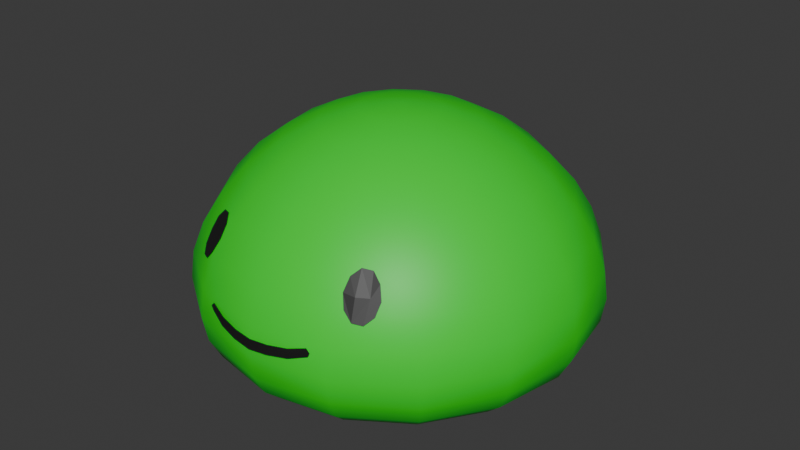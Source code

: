 # Source: Slime.blend  (saved by Blender 4.1.24; exported with 4.5.12 LTS)
import bpy
from mathutils import Matrix  # noqa: F401  (used for matrix-valued properties, if any)

bpy.ops.wm.read_factory_settings(use_empty=True)
scene = bpy.context.scene
scene.name = 'Scene'

# ---- collections
col_collection = bpy.data.collections.new('Collection'); scene.collection.children.link(col_collection)

# ---- materials (node trees are filled in below, after node groups)
mat_material_001 = bpy.data.materials.new('Material.001')
mat_material_001.use_transparent_shadow = False
mat_material_002 = bpy.data.materials.new('Material.002')
mat_material_002.use_transparent_shadow = False

# ---- material node trees
mat_material_001.use_nodes = True; mat_material_001.node_tree.nodes.clear()
_N = mat_material_001.node_tree.nodes; _L = mat_material_001.node_tree.links
n0 = _N.new('ShaderNodeBsdfPrincipled'); n0.name = 'Principled BSDF'; n0.location = (10, 300)
n0.inputs[0].default_value = (0.0, 0.7441, 0.01803, 1.0)
n1 = _N.new('ShaderNodeOutputMaterial'); n1.name = 'Material Output'; n1.location = (300, 300)
_L.new(n0.outputs[0], n1.inputs[0])
n1.is_active_output = True
mat_material_002.use_nodes = True; mat_material_002.node_tree.nodes.clear()
_N = mat_material_002.node_tree.nodes; _L = mat_material_002.node_tree.links
n0 = _N.new('ShaderNodeBsdfPrincipled'); n0.name = 'Principled BSDF'; n0.location = (10, 300)
n0.inputs[0].default_value = (0.009423, 0.009423, 0.009423, 1.0)
n1 = _N.new('ShaderNodeOutputMaterial'); n1.name = 'Material Output'; n1.location = (300, 300)
_L.new(n0.outputs[0], n1.inputs[0])
n1.is_active_output = True

# ---- world
world_world = bpy.data.worlds.new('World'); scene.world = world_world
world_world.use_nodes = True; world_world.node_tree.nodes.clear()
_N = world_world.node_tree.nodes; _L = world_world.node_tree.links
n0 = _N.new('ShaderNodeOutputWorld'); n0.name = 'World Output'; n0.location = (300, 300)
n1 = _N.new('ShaderNodeBackground'); n1.name = 'Background'; n1.location = (10, 300)
n1.inputs[0].default_value = (0.05088, 0.05088, 0.05088, 1.0)
_L.new(n1.outputs[0], n0.inputs[0])
n0.is_active_output = True
world_world.color = (0.05088, 0.05088, 0.05088)
world_world.use_sun_shadow = False
world_world.sun_shadow_jitter_overblur = 0.0

# ---- meshes
me_sphere = bpy.data.meshes.new('Sphere')
me_sphere.from_pydata([(0.0, 0.1951, 1.297), (0.0, 0.3827, 1.241), (0.0, 0.7071, 1.036), (0.0, 0.9239, 0.7539), (0.0, 0.9808, 0.6059), (0.0, 0.9808, 0.3395), (0.0, 0.8315, 0.1511), (0.0, 0.5556, 0.05171), (0.0, 0.3827, 0.02839), (0.0, 0.1951, 0.01681), (0.07466, 0.1802, 1.297), (0.1464, 0.3536, 1.241), (0.2126, 0.5133, 1.152), (0.2706, 0.6533, 1.036), (0.3182, 0.7682, 0.9005), (0.3536, 0.8536, 0.7539), (0.3753, 0.9061, 0.6059), (0.3827, 0.9239, 0.4653), (0.3753, 0.9061, 0.3395), (0.3536, 0.8536, 0.2339), (0.3182, 0.7682, 0.1511), (0.2706, 0.6533, 0.09126), (0.2126, 0.5133, 0.05171), (0.1464, 0.3536, 0.02839), (0.07466, 0.1802, 0.01681), (0.1379, 0.1379, 1.297), (0.2706, 0.2706, 1.241), (0.3928, 0.3928, 1.152), (0.5, 0.5, 1.036), (0.5879, 0.5879, 0.9005), (0.6533, 0.6533, 0.7539), (0.6935, 0.6935, 0.6059), (0.7071, 0.7071, 0.4653), (0.6935, 0.6935, 0.3395), (0.6533, 0.6533, 0.2339), (0.5879, 0.5879, 0.1511), (0.5, 0.5, 0.09126), (0.3928, 0.3928, 0.05171), (0.2706, 0.2706, 0.02839), (0.1379, 0.1379, 0.01681), (0.1802, 0.07466, 1.297), (0.3536, 0.1464, 1.241), (0.5133, 0.2126, 1.152), (0.6533, 0.2706, 1.036), (0.7682, 0.3182, 0.9005), (0.8536, 0.3536, 0.7539), (0.9061, 0.3753, 0.6059), (0.9239, 0.3827, 0.4653), (0.9061, 0.3753, 0.3395), (0.8536, 0.3536, 0.2339), (0.7682, 0.3182, 0.1511), (0.6533, 0.2706, 0.09126), (0.5133, 0.2126, 0.05171), (0.3536, 0.1464, 0.02839), (0.1802, 0.07466, 0.01681), (0.1951, -5.215e-08, 1.297), (0.3827, -4.47e-08, 1.241), (0.5556, -7.451e-08, 1.152), (0.7071, -8.941e-08, 1.036), (0.8315, -8.941e-08, 0.9005), (0.9239, -1.192e-07, 0.7539), (0.9808, -1.49e-07, 0.6059), (1.0, -1.49e-07, 0.4653), (0.9808, -1.49e-07, 0.3395), (0.9239, -1.192e-07, 0.2339), (0.8315, -8.941e-08, 0.1511), (0.7071, -8.941e-08, 0.09126), (0.5556, -7.451e-08, 0.05171), (0.3827, -4.47e-08, 0.02839), (0.1951, -5.215e-08, 0.01681), (0.1802, -0.07466, 1.297), (0.3536, -0.1464, 1.241), (0.5133, -0.2126, 1.152), (0.6533, -0.2706, 1.036), (0.7682, -0.3182, 0.9005), (0.8536, -0.3536, 0.7539), (0.9061, -0.3753, 0.6059), (0.9239, -0.3827, 0.4653), (0.9061, -0.3753, 0.3395), (0.8536, -0.3536, 0.2339), (0.7682, -0.3182, 0.1511), (0.6533, -0.2706, 0.09126), (0.5133, -0.2126, 0.05171), (0.3536, -0.1464, 0.02839), (0.1802, -0.07466, 0.01681), (0.1379, -0.1379, 1.297), (0.2706, -0.2706, 1.241), (0.3928, -0.3928, 1.152), (0.5, -0.5, 1.036), (0.5879, -0.5879, 0.9005), (0.6533, -0.6533, 0.7539), (0.6935, -0.6935, 0.6059), (0.7071, -0.7071, 0.4653), (0.6935, -0.6935, 0.3395), (0.6533, -0.6533, 0.2339), (0.5879, -0.5879, 0.1511), (0.5, -0.5, 0.09126), (0.3928, -0.3928, 0.05171), (0.2706, -0.2706, 0.02839), (0.1379, -0.1379, 0.01681), (0.07466, -0.1802, 1.297), (0.1464, -0.3536, 1.241), (0.2126, -0.5133, 1.152), (0.2706, -0.6533, 1.036), (0.3182, -0.7682, 0.9005), (0.3536, -0.8536, 0.7539), (0.3753, -0.9116, 0.6059), (0.3827, -0.9294, 0.4653), (0.3753, -0.9061, 0.3395), (0.3536, -0.8536, 0.2339), (0.3182, -0.7682, 0.1511), (0.2706, -0.6533, 0.09126), (0.2126, -0.5133, 0.05171), (0.1464, -0.3536, 0.02839), (0.07466, -0.1802, 0.01681), (-6.706e-08, -0.1951, 1.297), (-1.192e-07, -0.3827, 1.241), (-1.49e-07, -0.5556, 1.152), (-2.235e-07, -0.7071, 1.036), (-1.788e-07, -0.8315, 0.9005), (-2.384e-07, -0.9239, 0.7539), (-2.682e-07, -0.9805, 0.6059), (-3.576e-07, -0.9997, 0.4653), (-2.682e-07, -0.9808, 0.3395), (-2.384e-07, -0.9239, 0.2339), (-1.788e-07, -0.8315, 0.1511), (-2.235e-07, -0.7071, 0.09126), (-1.49e-07, -0.5556, 0.05171), (-1.192e-07, -0.3827, 0.02839), (-6.706e-08, -0.1951, 0.01681), (-0.07466, -0.1802, 1.297), (-0.1464, -0.3536, 1.241), (-0.2126, -0.5133, 1.152), (-0.2706, -0.6533, 1.036), (-0.3182, -0.7682, 0.9005), (-0.3536, -0.8536, 0.7539), (-0.3753, -0.9112, 0.6059), (-0.3827, -0.929, 0.4653), (-0.3753, -0.9061, 0.3395), (-0.3536, -0.8536, 0.2339), (-0.3182, -0.7682, 0.1511), (-0.2706, -0.6533, 0.09126), (-0.2126, -0.5133, 0.05171), (-0.1464, -0.3536, 0.02839), (-0.07466, -0.1802, 0.01681), (0.0, 0.0, 0.01341), (-0.1379, -0.1379, 1.297), (-0.2706, -0.2706, 1.241), (-0.3928, -0.3928, 1.152), (-0.5, -0.5, 1.036), (-0.5879, -0.5879, 0.9005), (-0.6533, -0.6533, 0.7539), (-0.6935, -0.6935, 0.6059), (-0.7071, -0.7071, 0.4653), (-0.6935, -0.6935, 0.3395), (-0.6533, -0.6533, 0.2339), (-0.5879, -0.5879, 0.1511), (-0.5, -0.5, 0.09126), (-0.3928, -0.3928, 0.05171), (-0.2706, -0.2706, 0.02839), (-0.1379, -0.1379, 0.01681), (-0.1802, -0.07466, 1.297), (-0.3536, -0.1464, 1.241), (-0.5133, -0.2126, 1.152), (-0.6533, -0.2706, 1.036), (-0.7682, -0.3182, 0.9005), (-0.8536, -0.3536, 0.7539), (-0.9061, -0.3753, 0.6059), (-0.9239, -0.3827, 0.4653), (-0.9061, -0.3753, 0.3395), (-0.8536, -0.3536, 0.2339), (-0.7682, -0.3182, 0.1511), (-0.6533, -0.2706, 0.09126), (-0.5133, -0.2126, 0.05171), (-0.3536, -0.1464, 0.02839), (-0.1802, -0.07466, 0.01681), (0.0, 0.0, 1.316), (-0.1951, 8.196e-08, 1.297), (-0.3827, 1.788e-07, 1.241), (-0.5556, 1.937e-07, 1.152), (-0.7071, 3.278e-07, 1.036), (-0.8315, 3.278e-07, 0.9005), (-0.9239, 3.576e-07, 0.7539), (-0.9808, 3.874e-07, 0.6059), (-1.0, 5.066e-07, 0.4653), (-0.9808, 3.874e-07, 0.3395), (-0.9239, 3.576e-07, 0.2339), (-0.8315, 3.278e-07, 0.1511), (-0.7071, 3.278e-07, 0.09126), (-0.5556, 1.937e-07, 0.05171), (-0.3827, 1.788e-07, 0.02839), (-0.1951, 8.196e-08, 0.01681), (-0.1802, 0.07466, 1.297), (-0.3536, 0.1464, 1.241), (-0.5133, 0.2126, 1.152), (-0.6533, 0.2706, 1.036), (-0.7682, 0.3182, 0.9005), (-0.8536, 0.3536, 0.7539), (-0.9061, 0.3753, 0.6059), (-0.9239, 0.3827, 0.4653), (-0.9061, 0.3753, 0.3395), (-0.8536, 0.3536, 0.2339), (-0.7682, 0.3182, 0.1511), (-0.6533, 0.2706, 0.09126), (-0.5133, 0.2126, 0.05171), (-0.3536, 0.1464, 0.02839), (-0.1802, 0.07466, 0.01681), (-0.1379, 0.1379, 1.297), (-0.2706, 0.2706, 1.241), (-0.3928, 0.3928, 1.152), (-0.5, 0.5, 1.036), (-0.5879, 0.5879, 0.9005), (-0.6533, 0.6533, 0.7539), (-0.6935, 0.6935, 0.6059), (-0.7071, 0.7071, 0.4653), (-0.6935, 0.6935, 0.3395), (-0.6533, 0.6533, 0.2339), (-0.5879, 0.5879, 0.1511), (-0.5, 0.5, 0.09126), (-0.3928, 0.3928, 0.05171), (-0.2706, 0.2706, 0.02839), (-0.1379, 0.1379, 0.01681), (-0.07466, 0.1802, 1.297), (-0.1464, 0.3536, 1.241), (-0.2126, 0.5133, 1.152), (-0.2706, 0.6533, 1.036), (-0.3182, 0.7682, 0.9005), (-0.3536, 0.8536, 0.7539), (-0.3753, 0.9061, 0.6059), (-0.3827, 0.9239, 0.4653), (-0.3753, 0.9061, 0.3395), (-0.3536, 0.8536, 0.2339), (-0.3182, 0.7682, 0.1511), (-0.2706, 0.6533, 0.09126), (-0.2126, 0.5133, 0.05171), (-0.1464, 0.3536, 0.02839), (-0.07466, 0.1802, 0.01681), (2.384e-07, 0.5556, 1.152), (4.47e-07, 0.8315, 0.9005), (6.258e-07, 1.0, 0.4653), (5.066e-07, 0.9239, 0.2339), (4.47e-07, 0.7071, 0.09126), (0.0, -0.9909, 0.5459), (0.0, -1.001, 0.499), (-0.2793, -0.9355, 0.5894), (-0.2867, -0.936, 0.5469), (-0.1966, -0.9633, 0.5657), (-0.09694, -0.9843, 0.5536), (-0.1972, -0.9691, 0.52), (-0.09573, -0.9936, 0.5084), (0.0, -0.9956, 0.5213), (-0.2971, -0.9361, 0.5713), (-0.0979, -0.9888, 0.5297), (-0.1975, -0.9658, 0.5421), (0.2793, -0.9355, 0.5883), (0.2878, -0.936, 0.548), (0.1956, -0.9633, 0.5657), (0.09694, -0.9843, 0.5536), (0.1972, -0.9691, 0.52), (0.09573, -0.9936, 0.5084), (0.2971, -0.9361, 0.5713), (0.0979, -0.9888, 0.5297), (0.1975, -0.9658, 0.5421), (-0.5065, -0.7237, 0.7987), (-0.4813, -0.7007, 0.8611), (-0.4386, -0.6947, 0.9045), (-0.3948, -0.7159, 0.9123), (-0.3665, -0.7545, 0.8815), (-0.3646, -0.7995, 0.8239), (-0.3899, -0.8321, 0.7615), (-0.4326, -0.8304, 0.7181), (-0.4764, -0.8045, 0.7103), (-0.5047, -0.7655, 0.7411), (0.5065, -0.7237, 0.7987), (0.4813, -0.7007, 0.8611), (0.4386, -0.6912, 0.9045), (0.3948, -0.7146, 0.9123), (0.3665, -0.7543, 0.8815), (0.3646, -0.7983, 0.8239), (0.3899, -0.8241, 0.7615), (0.4326, -0.8276, 0.7181), (0.4764, -0.8036, 0.7103), (0.5047, -0.763, 0.7411), (-0.4514, -0.7416, 0.8212), (-0.3907, -0.7808, 0.822), (0.4152, -0.7819, 0.8112), (0.4667, -0.746, 0.8085)], [], [(240, 5, 18, 19), (237, 1, 11, 12), (6, 240, 19, 20), (2, 237, 12, 13), (241, 6, 20, 21), (238, 2, 13, 14), (7, 241, 21, 22), (3, 238, 14, 15), (8, 7, 22, 23), (4, 3, 15, 16), (9, 8, 23, 24), (239, 4, 16, 17), (0, 176, 10), (145, 9, 24), (5, 239, 17, 18), (1, 0, 10, 11), (10, 176, 25), (145, 24, 39), (18, 17, 32, 33), (11, 10, 25, 26), (19, 18, 33, 34), (12, 11, 26, 27), (20, 19, 34, 35), (13, 12, 27, 28), (21, 20, 35, 36), (14, 13, 28, 29), (22, 21, 36, 37), (15, 14, 29, 30), (23, 22, 37, 38), (16, 15, 30, 31), (24, 23, 38, 39), (17, 16, 31, 32), (29, 28, 43, 44), (37, 36, 51, 52), (30, 29, 44, 45), (38, 37, 52, 53), (31, 30, 45, 46), (39, 38, 53, 54), (32, 31, 46, 47), (25, 176, 40), (145, 39, 54), (33, 32, 47, 48), (26, 25, 40, 41), (34, 33, 48, 49), (27, 26, 41, 42), (35, 34, 49, 50), (28, 27, 42, 43), (36, 35, 50, 51), (48, 47, 62, 63), (41, 40, 55, 56), (49, 48, 63, 64), (42, 41, 56, 57), (50, 49, 64, 65), (43, 42, 57, 58), (51, 50, 65, 66), (44, 43, 58, 59), (52, 51, 66, 67), (45, 44, 59, 60), (53, 52, 67, 68), (46, 45, 60, 61), (54, 53, 68, 69), (47, 46, 61, 62), (40, 176, 55), (145, 54, 69), (67, 66, 81, 82), (60, 59, 74, 75), (68, 67, 82, 83), (61, 60, 75, 76), (69, 68, 83, 84), (62, 61, 76, 77), (55, 176, 70), (145, 69, 84), (63, 62, 77, 78), (56, 55, 70, 71), (64, 63, 78, 79), (57, 56, 71, 72), (65, 64, 79, 80), (58, 57, 72, 73), (66, 65, 80, 81), (59, 58, 73, 74), (79, 78, 93, 94), (72, 71, 86, 87), (80, 79, 94, 95), (73, 72, 87, 88), (81, 80, 95, 96), (74, 73, 88, 89), (82, 81, 96, 97), (75, 74, 89, 90), (83, 82, 97, 98), (76, 75, 90, 91), (84, 83, 98, 99), (77, 76, 91, 92), (70, 176, 85), (145, 84, 99), (78, 77, 92, 93), (71, 70, 85, 86), (98, 97, 112, 113), (91, 90, 105, 106), (99, 98, 113, 114), (92, 91, 106, 107), (85, 176, 100), (145, 99, 114), (93, 92, 107, 108), (86, 85, 100, 101), (94, 93, 108, 109), (87, 86, 101, 102), (95, 94, 109, 110), (88, 87, 102, 103), (96, 95, 110, 111), (89, 88, 103, 104), (97, 96, 111, 112), (90, 89, 104, 105), (102, 101, 116, 117), (110, 109, 124, 125), (103, 102, 117, 118), (111, 110, 125, 126), (104, 103, 118, 119), (112, 111, 126, 127), (105, 104, 119, 120), (113, 112, 127, 128), (106, 105, 120, 121), (114, 113, 128, 129), (107, 106, 121, 122), (100, 176, 115), (145, 114, 129), (108, 107, 122, 123), (101, 100, 115, 116), (109, 108, 123, 124), (121, 120, 135, 136), (129, 128, 143, 144), (122, 121, 136, 137), (115, 176, 130), (145, 129, 144), (123, 122, 137, 138), (116, 115, 130, 131), (124, 123, 138, 139), (117, 116, 131, 132), (125, 124, 139, 140), (118, 117, 132, 133), (126, 125, 140, 141), (119, 118, 133, 134), (127, 126, 141, 142), (120, 119, 134, 135), (128, 127, 142, 143), (140, 139, 155, 156), (133, 132, 148, 149), (141, 140, 156, 157), (134, 133, 149, 150), (142, 141, 157, 158), (135, 134, 150, 151), (143, 142, 158, 159), (136, 135, 151, 152), (144, 143, 159, 160), (137, 136, 152, 153), (130, 176, 146), (145, 144, 160), (138, 137, 153, 154), (131, 130, 146, 147), (139, 138, 154, 155), (132, 131, 147, 148), (160, 159, 174, 175), (153, 152, 167, 168), (146, 176, 161), (145, 160, 175), (154, 153, 168, 169), (147, 146, 161, 162), (155, 154, 169, 170), (148, 147, 162, 163), (156, 155, 170, 171), (149, 148, 163, 164), (157, 156, 171, 172), (150, 149, 164, 165), (158, 157, 172, 173), (151, 150, 165, 166), (159, 158, 173, 174), (152, 151, 166, 167), (164, 163, 179, 180), (172, 171, 187, 188), (165, 164, 180, 181), (173, 172, 188, 189), (166, 165, 181, 182), (174, 173, 189, 190), (167, 166, 182, 183), (175, 174, 190, 191), (168, 167, 183, 184), (161, 176, 177), (145, 175, 191), (169, 168, 184, 185), (162, 161, 177, 178), (170, 169, 185, 186), (163, 162, 178, 179), (171, 170, 186, 187), (184, 183, 198, 199), (177, 176, 192), (145, 191, 206), (185, 184, 199, 200), (178, 177, 192, 193), (186, 185, 200, 201), (179, 178, 193, 194), (187, 186, 201, 202), (180, 179, 194, 195), (188, 187, 202, 203), (181, 180, 195, 196), (189, 188, 203, 204), (182, 181, 196, 197), (190, 189, 204, 205), (183, 182, 197, 198), (191, 190, 205, 206), (203, 202, 217, 218), (196, 195, 210, 211), (204, 203, 218, 219), (197, 196, 211, 212), (205, 204, 219, 220), (198, 197, 212, 213), (206, 205, 220, 221), (199, 198, 213, 214), (192, 176, 207), (145, 206, 221), (200, 199, 214, 215), (193, 192, 207, 208), (201, 200, 215, 216), (194, 193, 208, 209), (202, 201, 216, 217), (195, 194, 209, 210), (145, 221, 236), (215, 214, 229, 230), (208, 207, 222, 223), (216, 215, 230, 231), (209, 208, 223, 224), (217, 216, 231, 232), (210, 209, 224, 225), (218, 217, 232, 233), (211, 210, 225, 226), (219, 218, 233, 234), (212, 211, 226, 227), (220, 219, 234, 235), (213, 212, 227, 228), (221, 220, 235, 236), (214, 213, 228, 229), (207, 176, 222), (234, 233, 241, 7), (227, 226, 238, 3), (235, 234, 7, 8), (228, 227, 3, 4), (236, 235, 8, 9), (229, 228, 4, 239), (222, 176, 0), (145, 236, 9), (230, 229, 239, 5), (223, 222, 0, 1), (231, 230, 5, 240), (224, 223, 1, 237), (232, 231, 240, 6), (225, 224, 237, 2), (233, 232, 6, 241), (226, 225, 2, 238), (253, 246, 244, 251), (250, 242, 247, 252), (252, 247, 246, 253), (249, 252, 253, 248), (243, 250, 252, 249), (248, 253, 251, 245), (262, 260, 254, 256), (250, 261, 257, 242), (261, 262, 256, 257), (259, 258, 262, 261), (243, 259, 261, 250), (258, 255, 260, 262), (264, 265, 283, 263), (283, 265, 266, 284), (266, 267, 268, 284), (268, 269, 270, 284), (271, 283, 284, 270), (272, 263, 283, 271), (277, 276, 285, 278), (286, 285, 276, 275), (274, 273, 286, 275), (281, 286, 273, 282), (280, 285, 286, 281), (278, 285, 280, 279)])
me_sphere.polygons.foreach_set('use_smooth', [1, 1, 1, 1, 1, 1, 1, 1, 1, 1, 1, 1, 1, 1, 1, 1, 1, 1, 1, 1, 1, 1, 1, 1, 1, 1, 1, 1, 1, 1, 1, 1, 1, 1, 1, 1, 1, 1, 1, 1, 1, 1, 1, 1, 1, 1, 1, 1, 1, 1, 1, 1, 1, 1, 1, 1, 1, 1, 1, 1, 1, 1, 1, 1, 1, 1, 1, 1, 1, 1, 1, 1, 1, 1, 1, 1, 1, 1, 1, 1, 1, 1, 1, 1, 1, 1, 1, 1, 1, 1, 1, 1, 1, 1, 1, 1, 1, 1, 1, 1, 1, 1, 1, 1, 1, 1, 1, 1, 1, 1, 1, 1, 1, 1, 1, 1, 1, 1, 1, 1, 1, 1, 1, 1, 1, 1, 1, 1, 1, 1, 1, 1, 1, 1, 1, 1, 1, 1, 1, 1, 1, 1, 1, 1, 1, 1, 1, 1, 1, 1, 1, 1, 1, 1, 1, 1, 1, 1, 1, 1, 1, 1, 1, 1, 1, 1, 1, 1, 1, 1, 1, 1, 1, 1, 1, 1, 1, 1, 1, 1, 1, 1, 1, 1, 1, 1, 1, 1, 1, 1, 1, 1, 1, 1, 1, 1, 1, 1, 1, 1, 1, 1, 1, 1, 1, 1, 1, 1, 1, 1, 1, 1, 1, 1, 1, 1, 1, 1, 1, 1, 1, 1, 1, 1, 1, 1, 1, 1, 1, 1, 1, 1, 1, 1, 1, 1, 1, 1, 1, 1, 1, 1, 1, 1, 1, 1, 1, 1, 1, 1, 1, 1, 1, 1, 1, 1, 1, 1, 1, 1, 1, 1, 1, 1, 1, 1, 1, 1, 0, 0, 0, 0, 0, 0, 0, 0, 0, 0, 0, 0])
me_sphere.polygons.foreach_set('material_index', [0, 0, 0, 0, 0, 0, 0, 0, 0, 0, 0, 0, 0, 0, 0, 0, 0, 0, 0, 0, 0, 0, 0, 0, 0, 0, 0, 0, 0, 0, 0, 0, 0, 0, 0, 0, 0, 0, 0, 0, 0, 0, 0, 0, 0, 0, 0, 0, 0, 0, 0, 0, 0, 0, 0, 0, 0, 0, 0, 0, 0, 0, 0, 0, 0, 0, 0, 0, 0, 0, 0, 0, 0, 0, 0, 0, 0, 0, 0, 0, 0, 0, 0, 0, 0, 0, 0, 0, 0, 0, 0, 0, 0, 0, 0, 0, 0, 0, 0, 0, 0, 0, 0, 0, 0, 0, 0, 0, 0, 0, 0, 0, 0, 0, 0, 0, 0, 0, 0, 0, 0, 0, 0, 0, 0, 0, 0, 0, 0, 0, 0, 0, 0, 0, 0, 0, 0, 0, 0, 0, 0, 0, 0, 0, 0, 0, 0, 0, 0, 0, 0, 0, 0, 0, 0, 0, 0, 0, 0, 0, 0, 0, 0, 0, 0, 0, 0, 0, 0, 0, 0, 0, 0, 0, 0, 0, 0, 0, 0, 0, 0, 0, 0, 0, 0, 0, 0, 0, 0, 0, 0, 0, 0, 0, 0, 0, 0, 0, 0, 0, 0, 0, 0, 0, 0, 0, 0, 0, 0, 0, 0, 0, 0, 0, 0, 0, 0, 0, 0, 0, 0, 0, 0, 0, 0, 0, 0, 0, 0, 0, 0, 0, 0, 0, 0, 0, 0, 0, 0, 0, 0, 0, 0, 0, 0, 0, 0, 0, 0, 0, 0, 0, 0, 0, 0, 0, 1, 1, 1, 1, 1, 1, 1, 1, 1, 1, 1, 1, 1, 1, 1, 1, 1, 1, 1, 1, 1, 1, 1, 1])
_uv = me_sphere.uv_layers.new(name='UVMap')
_uv.uv.foreach_set('vector', [0.75, 0.375, 0.75, 0.4375, 0.6875, 0.4375, 0.6875, 0.375, 0.75, 0.8125, 0.75, 0.875, 0.6875, 0.875, 0.6875, 0.8125, 0.75, 0.3125, 0.75, 0.375, 0.6875, 0.375, 0.6875, 0.3125, 0.75, 0.75, 0.75, 0.8125, 0.6875, 0.8125, 0.6875, 0.75, 0.75, 0.25, 0.75, 0.3125, 0.6875, 0.3125, 0.6875, 0.25, 0.75, 0.6875, 0.75, 0.75, 0.6875, 0.75, 0.6875, 0.6875, 0.75, 0.1875, 0.75, 0.25, 0.6875, 0.25, 0.6875, 0.1875, 0.75, 0.625, 0.75, 0.6875, 0.6875, 0.6875, 0.6875, 0.625, 0.75, 0.125, 0.75, 0.1875, 0.6875, 0.1875, 0.6875, 0.125, 0.75, 0.5625, 0.75, 0.625, 0.6875, 0.625, 0.6875, 0.5625, 0.75, 0.0625, 0.75, 0.125, 0.6875, 0.125, 0.6875, 0.0625, 0.75, 0.5, 0.75, 0.5625, 0.6875, 0.5625, 0.6875, 0.5, 0.75, 0.9375, 0.7188, 1.0, 0.6875, 0.9375, 0.7188, 0.0, 0.75, 0.0625, 0.6875, 0.0625, 0.75, 0.4375, 0.75, 0.5, 0.6875, 0.5, 0.6875, 0.4375, 0.75, 0.875, 0.75, 0.9375, 0.6875, 0.9375, 0.6875, 0.875, 0.6875, 0.9375, 0.6562, 1.0, 0.625, 0.9375, 0.6562, 0.0, 0.6875, 0.0625, 0.625, 0.0625, 0.6875, 0.4375, 0.6875, 0.5, 0.625, 0.5, 0.625, 0.4375, 0.6875, 0.875, 0.6875, 0.9375, 0.625, 0.9375, 0.625, 0.875, 0.6875, 0.375, 0.6875, 0.4375, 0.625, 0.4375, 0.625, 0.375, 0.6875, 0.8125, 0.6875, 0.875, 0.625, 0.875, 0.625, 0.8125, 0.6875, 0.3125, 0.6875, 0.375, 0.625, 0.375, 0.625, 0.3125, 0.6875, 0.75, 0.6875, 0.8125, 0.625, 0.8125, 0.625, 0.75, 0.6875, 0.25, 0.6875, 0.3125, 0.625, 0.3125, 0.625, 0.25, 0.6875, 0.6875, 0.6875, 0.75, 0.625, 0.75, 0.625, 0.6875, 0.6875, 0.1875, 0.6875, 0.25, 0.625, 0.25, 0.625, 0.1875, 0.6875, 0.625, 0.6875, 0.6875, 0.625, 0.6875, 0.625, 0.625, 0.6875, 0.125, 0.6875, 0.1875, 0.625, 0.1875, 0.625, 0.125, 0.6875, 0.5625, 0.6875, 0.625, 0.625, 0.625, 0.625, 0.5625, 0.6875, 0.0625, 0.6875, 0.125, 0.625, 0.125, 0.625, 0.0625, 0.6875, 0.5, 0.6875, 0.5625, 0.625, 0.5625, 0.625, 0.5, 0.625, 0.6875, 0.625, 0.75, 0.5625, 0.75, 0.5625, 0.6875, 0.625, 0.1875, 0.625, 0.25, 0.5625, 0.25, 0.5625, 0.1875, 0.625, 0.625, 0.625, 0.6875, 0.5625, 0.6875, 0.5625, 0.625, 0.625, 0.125, 0.625, 0.1875, 0.5625, 0.1875, 0.5625, 0.125, 0.625, 0.5625, 0.625, 0.625, 0.5625, 0.625, 0.5625, 0.5625, 0.625, 0.0625, 0.625, 0.125, 0.5625, 0.125, 0.5625, 0.0625, 0.625, 0.5, 0.625, 0.5625, 0.5625, 0.5625, 0.5625, 0.5, 0.625, 0.9375, 0.5938, 1.0, 0.5625, 0.9375, 0.5938, 0.0, 0.625, 0.0625, 0.5625, 0.0625, 0.625, 0.4375, 0.625, 0.5, 0.5625, 0.5, 0.5625, 0.4375, 0.625, 0.875, 0.625, 0.9375, 0.5625, 0.9375, 0.5625, 0.875, 0.625, 0.375, 0.625, 0.4375, 0.5625, 0.4375, 0.5625, 0.375, 0.625, 0.8125, 0.625, 0.875, 0.5625, 0.875, 0.5625, 0.8125, 0.625, 0.3125, 0.625, 0.375, 0.5625, 0.375, 0.5625, 0.3125, 0.625, 0.75, 0.625, 0.8125, 0.5625, 0.8125, 0.5625, 0.75, 0.625, 0.25, 0.625, 0.3125, 0.5625, 0.3125, 0.5625, 0.25, 0.5625, 0.4375, 0.5625, 0.5, 0.5, 0.5, 0.5, 0.4375, 0.5625, 0.875, 0.5625, 0.9375, 0.5, 0.9375, 0.5, 0.875, 0.5625, 0.375, 0.5625, 0.4375, 0.5, 0.4375, 0.5, 0.375, 0.5625, 0.8125, 0.5625, 0.875, 0.5, 0.875, 0.5, 0.8125, 0.5625, 0.3125, 0.5625, 0.375, 0.5, 0.375, 0.5, 0.3125, 0.5625, 0.75, 0.5625, 0.8125, 0.5, 0.8125, 0.5, 0.75, 0.5625, 0.25, 0.5625, 0.3125, 0.5, 0.3125, 0.5, 0.25, 0.5625, 0.6875, 0.5625, 0.75, 0.5, 0.75, 0.5, 0.6875, 0.5625, 0.1875, 0.5625, 0.25, 0.5, 0.25, 0.5, 0.1875, 0.5625, 0.625, 0.5625, 0.6875, 0.5, 0.6875, 0.5, 0.625, 0.5625, 0.125, 0.5625, 0.1875, 0.5, 0.1875, 0.5, 0.125, 0.5625, 0.5625, 0.5625, 0.625, 0.5, 0.625, 0.5, 0.5625, 0.5625, 0.0625, 0.5625, 0.125, 0.5, 0.125, 0.5, 0.0625, 0.5625, 0.5, 0.5625, 0.5625, 0.5, 0.5625, 0.5, 0.5, 0.5625, 0.9375, 0.5312, 1.0, 0.5, 0.9375, 0.5312, 0.0, 0.5625, 0.0625, 0.5, 0.0625, 0.5, 0.1875, 0.5, 0.25, 0.4375, 0.25, 0.4375, 0.1875, 0.5, 0.625, 0.5, 0.6875, 0.4375, 0.6875, 0.4375, 0.625, 0.5, 0.125, 0.5, 0.1875, 0.4375, 0.1875, 0.4375, 0.125, 0.5, 0.5625, 0.5, 0.625, 0.4375, 0.625, 0.4375, 0.5625, 0.5, 0.0625, 0.5, 0.125, 0.4375, 0.125, 0.4375, 0.0625, 0.5, 0.5, 0.5, 0.5625, 0.4375, 0.5625, 0.4375, 0.5, 0.5, 0.9375, 0.4687, 1.0, 0.4375, 0.9375, 0.4687, 0.0, 0.5, 0.0625, 0.4375, 0.0625, 0.5, 0.4375, 0.5, 0.5, 0.4375, 0.5, 0.4375, 0.4375, 0.5, 0.875, 0.5, 0.9375, 0.4375, 0.9375, 0.4375, 0.875, 0.5, 0.375, 0.5, 0.4375, 0.4375, 0.4375, 0.4375, 0.375, 0.5, 0.8125, 0.5, 0.875, 0.4375, 0.875, 0.4375, 0.8125, 0.5, 0.3125, 0.5, 0.375, 0.4375, 0.375, 0.4375, 0.3125, 0.5, 0.75, 0.5, 0.8125, 0.4375, 0.8125, 0.4375, 0.75, 0.5, 0.25, 0.5, 0.3125, 0.4375, 0.3125, 0.4375, 0.25, 0.5, 0.6875, 0.5, 0.75, 0.4375, 0.75, 0.4375, 0.6875, 0.4375, 0.375, 0.4375, 0.4375, 0.375, 0.4375, 0.375, 0.375, 0.4375, 0.8125, 0.4375, 0.875, 0.375, 0.875, 0.375, 0.8125, 0.4375, 0.3125, 0.4375, 0.375, 0.375, 0.375, 0.375, 0.3125, 0.4375, 0.75, 0.4375, 0.8125, 0.375, 0.8125, 0.375, 0.75, 0.4375, 0.25, 0.4375, 0.3125, 0.375, 0.3125, 0.375, 0.25, 0.4375, 0.6875, 0.4375, 0.75, 0.375, 0.75, 0.375, 0.6875, 0.4375, 0.1875, 0.4375, 0.25, 0.375, 0.25, 0.375, 0.1875, 0.4375, 0.625, 0.4375, 0.6875, 0.375, 0.6875, 0.375, 0.625, 0.4375, 0.125, 0.4375, 0.1875, 0.375, 0.1875, 0.375, 0.125, 0.4375, 0.5625, 0.4375, 0.625, 0.375, 0.625, 0.375, 0.5625, 0.4375, 0.0625, 0.4375, 0.125, 0.375, 0.125, 0.375, 0.0625, 0.4375, 0.5, 0.4375, 0.5625, 0.375, 0.5625, 0.375, 0.5, 0.4375, 0.9375, 0.4062, 1.0, 0.375, 0.9375, 0.4062, 0.0, 0.4375, 0.0625, 0.375, 0.0625, 0.4375, 0.4375, 0.4375, 0.5, 0.375, 0.5, 0.375, 0.4375, 0.4375, 0.875, 0.4375, 0.9375, 0.375, 0.9375, 0.375, 0.875, 0.375, 0.125, 0.375, 0.1875, 0.3125, 0.1875, 0.3125, 0.125, 0.375, 0.5625, 0.375, 0.625, 0.3125, 0.625, 0.3125, 0.5625, 0.375, 0.0625, 0.375, 0.125, 0.3125, 0.125, 0.3125, 0.0625, 0.375, 0.5, 0.375, 0.5625, 0.3125, 0.5625, 0.3125, 0.5, 0.375, 0.9375, 0.3437, 1.0, 0.3125, 0.9375, 0.3437, 0.0, 0.375, 0.0625, 0.3125, 0.0625, 0.375, 0.4375, 0.375, 0.5, 0.3125, 0.5, 0.3125, 0.4375, 0.375, 0.875, 0.375, 0.9375, 0.3125, 0.9375, 0.3125, 0.875, 0.375, 0.375, 0.375, 0.4375, 0.3125, 0.4375, 0.3125, 0.375, 0.375, 0.8125, 0.375, 0.875, 0.3125, 0.875, 0.3125, 0.8125, 0.375, 0.3125, 0.375, 0.375, 0.3125, 0.375, 0.3125, 0.3125, 0.375, 0.75, 0.375, 0.8125, 0.3125, 0.8125, 0.3125, 0.75, 0.375, 0.25, 0.375, 0.3125, 0.3125, 0.3125, 0.3125, 0.25, 0.375, 0.6875, 0.375, 0.75, 0.3125, 0.75, 0.3125, 0.6875, 0.375, 0.1875, 0.375, 0.25, 0.3125, 0.25, 0.3125, 0.1875, 0.375, 0.625, 0.375, 0.6875, 0.3125, 0.6875, 0.3125, 0.625, 0.3125, 0.8125, 0.3125, 0.875, 0.25, 0.875, 0.25, 0.8125, 0.3125, 0.3125, 0.3125, 0.375, 0.25, 0.375, 0.25, 0.3125, 0.3125, 0.75, 0.3125, 0.8125, 0.25, 0.8125, 0.25, 0.75, 0.3125, 0.25, 0.3125, 0.3125, 0.25, 0.3125, 0.25, 0.25, 0.3125, 0.6875, 0.3125, 0.75, 0.25, 0.75, 0.25, 0.6875, 0.3125, 0.1875, 0.3125, 0.25, 0.25, 0.25, 0.25, 0.1875, 0.3125, 0.625, 0.3125, 0.6875, 0.25, 0.6875, 0.25, 0.625, 0.3125, 0.125, 0.3125, 0.1875, 0.25, 0.1875, 0.25, 0.125, 0.3125, 0.5625, 0.3125, 0.625, 0.25, 0.625, 0.25, 0.5625, 0.3125, 0.0625, 0.3125, 0.125, 0.25, 0.125, 0.25, 0.0625, 0.3125, 0.5, 0.3125, 0.5625, 0.25, 0.5625, 0.25, 0.5, 0.3125, 0.9375, 0.2812, 1.0, 0.25, 0.9375, 0.2812, 0.0, 0.3125, 0.0625, 0.25, 0.0625, 0.3125, 0.4375, 0.3125, 0.5, 0.25, 0.5, 0.25, 0.4375, 0.3125, 0.875, 0.3125, 0.9375, 0.25, 0.9375, 0.25, 0.875, 0.3125, 0.375, 0.3125, 0.4375, 0.25, 0.4375, 0.25, 0.375, 0.25, 0.5625, 0.25, 0.625, 0.1875, 0.625, 0.1875, 0.5625, 0.25, 0.0625, 0.25, 0.125, 0.1875, 0.125, 0.1875, 0.0625, 0.25, 0.5, 0.25, 0.5625, 0.1875, 0.5625, 0.1875, 0.5, 0.25, 0.9375, 0.2187, 1.0, 0.1875, 0.9375, 0.2187, 0.0, 0.25, 0.0625, 0.1875, 0.0625, 0.25, 0.4375, 0.25, 0.5, 0.1875, 0.5, 0.1875, 0.4375, 0.25, 0.875, 0.25, 0.9375, 0.1875, 0.9375, 0.1875, 0.875, 0.25, 0.375, 0.25, 0.4375, 0.1875, 0.4375, 0.1875, 0.375, 0.25, 0.8125, 0.25, 0.875, 0.1875, 0.875, 0.1875, 0.8125, 0.25, 0.3125, 0.25, 0.375, 0.1875, 0.375, 0.1875, 0.3125, 0.25, 0.75, 0.25, 0.8125, 0.1875, 0.8125, 0.1875, 0.75, 0.25, 0.25, 0.25, 0.3125, 0.1875, 0.3125, 0.1875, 0.25, 0.25, 0.6875, 0.25, 0.75, 0.1875, 0.75, 0.1875, 0.6875, 0.25, 0.1875, 0.25, 0.25, 0.1875, 0.25, 0.1875, 0.1875, 0.25, 0.625, 0.25, 0.6875, 0.1875, 0.6875, 0.1875, 0.625, 0.25, 0.125, 0.25, 0.1875, 0.1875, 0.1875, 0.1875, 0.125, 0.1875, 0.3125, 0.1875, 0.375, 0.125, 0.375, 0.125, 0.3125, 0.1875, 0.75, 0.1875, 0.8125, 0.125, 0.8125, 0.125, 0.75, 0.1875, 0.25, 0.1875, 0.3125, 0.125, 0.3125, 0.125, 0.25, 0.1875, 0.6875, 0.1875, 0.75, 0.125, 0.75, 0.125, 0.6875, 0.1875, 0.1875, 0.1875, 0.25, 0.125, 0.25, 0.125, 0.1875, 0.1875, 0.625, 0.1875, 0.6875, 0.125, 0.6875, 0.125, 0.625, 0.1875, 0.125, 0.1875, 0.1875, 0.125, 0.1875, 0.125, 0.125, 0.1875, 0.5625, 0.1875, 0.625, 0.125, 0.625, 0.125, 0.5625, 0.1875, 0.0625, 0.1875, 0.125, 0.125, 0.125, 0.125, 0.0625, 0.1875, 0.5, 0.1875, 0.5625, 0.125, 0.5625, 0.125, 0.5, 0.1875, 0.9375, 0.1562, 1.0, 0.125, 0.9375, 0.1562, 0.0, 0.1875, 0.0625, 0.125, 0.0625, 0.1875, 0.4375, 0.1875, 0.5, 0.125, 0.5, 0.125, 0.4375, 0.1875, 0.875, 0.1875, 0.9375, 0.125, 0.9375, 0.125, 0.875, 0.1875, 0.375, 0.1875, 0.4375, 0.125, 0.4375, 0.125, 0.375, 0.1875, 0.8125, 0.1875, 0.875, 0.125, 0.875, 0.125, 0.8125, 0.125, 0.0625, 0.125, 0.125, 0.0625, 0.125, 0.0625, 0.0625, 0.125, 0.5, 0.125, 0.5625, 0.0625, 0.5625, 0.0625, 0.5, 0.125, 0.9375, 0.09375, 1.0, 0.0625, 0.9375, 0.09375, 0.0, 0.125, 0.0625, 0.0625, 0.0625, 0.125, 0.4375, 0.125, 0.5, 0.0625, 0.5, 0.0625, 0.4375, 0.125, 0.875, 0.125, 0.9375, 0.0625, 0.9375, 0.0625, 0.875, 0.125, 0.375, 0.125, 0.4375, 0.0625, 0.4375, 0.0625, 0.375, 0.125, 0.8125, 0.125, 0.875, 0.0625, 0.875, 0.0625, 0.8125, 0.125, 0.3125, 0.125, 0.375, 0.0625, 0.375, 0.0625, 0.3125, 0.125, 0.75, 0.125, 0.8125, 0.0625, 0.8125, 0.0625, 0.75, 0.125, 0.25, 0.125, 0.3125, 0.0625, 0.3125, 0.0625, 0.25, 0.125, 0.6875, 0.125, 0.75, 0.0625, 0.75, 0.0625, 0.6875, 0.125, 0.1875, 0.125, 0.25, 0.0625, 0.25, 0.0625, 0.1875, 0.125, 0.625, 0.125, 0.6875, 0.0625, 0.6875, 0.0625, 0.625, 0.125, 0.125, 0.125, 0.1875, 0.0625, 0.1875, 0.0625, 0.125, 0.125, 0.5625, 0.125, 0.625, 0.0625, 0.625, 0.0625, 0.5625, 0.0625, 0.75, 0.0625, 0.8125, 0.0, 0.8125, 0.0, 0.75, 0.0625, 0.25, 0.0625, 0.3125, 0.0, 0.3125, 0.0, 0.25, 0.0625, 0.6875, 0.0625, 0.75, 0.0, 0.75, 0.0, 0.6875, 0.0625, 0.1875, 0.0625, 0.25, 0.0, 0.25, 0.0, 0.1875, 0.0625, 0.625, 0.0625, 0.6875, 0.0, 0.6875, 0.0, 0.625, 0.0625, 0.125, 0.0625, 0.1875, 0.0, 0.1875, 0.0, 0.125, 0.0625, 0.5625, 0.0625, 0.625, 0.0, 0.625, 0.0, 0.5625, 0.0625, 0.0625, 0.0625, 0.125, 0.0, 0.125, 0.0, 0.0625, 0.0625, 0.5, 0.0625, 0.5625, 0.0, 0.5625, 0.0, 0.5, 0.0625, 0.9375, 0.03125, 1.0, 0.0, 0.9375, 0.03125, 0.0, 0.0625, 0.0625, 0.0, 0.0625, 0.0625, 0.4375, 0.0625, 0.5, 0.0, 0.5, 0.0, 0.4375, 0.0625, 0.875, 0.0625, 0.9375, 0.0, 0.9375, 0.0, 0.875, 0.0625, 0.375, 0.0625, 0.4375, 0.0, 0.4375, 0.0, 0.375, 0.0625, 0.8125, 0.0625, 0.875, 0.0, 0.875, 0.0, 0.8125, 0.0625, 0.3125, 0.0625, 0.375, 0.0, 0.375, 0.0, 0.3125, 1.0, 0.5, 1.0, 0.5625, 0.9375, 0.5625, 0.9375, 0.5, 1.0, 0.9375, 0.9687, 1.0, 0.9375, 0.9375, 0.9687, 0.0, 1.0, 0.0625, 0.9375, 0.0625, 1.0, 0.4375, 1.0, 0.5, 0.9375, 0.5, 0.9375, 0.4375, 1.0, 0.875, 1.0, 0.9375, 0.9375, 0.9375, 0.9375, 0.875, 1.0, 0.375, 1.0, 0.4375, 0.9375, 0.4375, 0.9375, 0.375, 1.0, 0.8125, 1.0, 0.875, 0.9375, 0.875, 0.9375, 0.8125, 1.0, 0.3125, 1.0, 0.375, 0.9375, 0.375, 0.9375, 0.3125, 1.0, 0.75, 1.0, 0.8125, 0.9375, 0.8125, 0.9375, 0.75, 1.0, 0.25, 1.0, 0.3125, 0.9375, 0.3125, 0.9375, 0.25, 1.0, 0.6875, 1.0, 0.75, 0.9375, 0.75, 0.9375, 0.6875, 1.0, 0.1875, 1.0, 0.25, 0.9375, 0.25, 0.9375, 0.1875, 1.0, 0.625, 1.0, 0.6875, 0.9375, 0.6875, 0.9375, 0.625, 1.0, 0.125, 1.0, 0.1875, 0.9375, 0.1875, 0.9375, 0.125, 1.0, 0.5625, 1.0, 0.625, 0.9375, 0.625, 0.9375, 0.5625, 1.0, 0.0625, 1.0, 0.125, 0.9375, 0.125, 0.9375, 0.0625, 0.9375, 0.25, 0.9375, 0.3125, 0.875, 0.3125, 0.875, 0.25, 0.9375, 0.6875, 0.9375, 0.75, 0.875, 0.75, 0.875, 0.6875, 0.9375, 0.1875, 0.9375, 0.25, 0.875, 0.25, 0.875, 0.1875, 0.9375, 0.625, 0.9375, 0.6875, 0.875, 0.6875, 0.875, 0.625, 0.9375, 0.125, 0.9375, 0.1875, 0.875, 0.1875, 0.875, 0.125, 0.9375, 0.5625, 0.9375, 0.625, 0.875, 0.625, 0.875, 0.5625, 0.9375, 0.0625, 0.9375, 0.125, 0.875, 0.125, 0.875, 0.0625, 0.9375, 0.5, 0.9375, 0.5625, 0.875, 0.5625, 0.875, 0.5, 0.9375, 0.9375, 0.9062, 1.0, 0.875, 0.9375, 0.9062, 0.0, 0.9375, 0.0625, 0.875, 0.0625, 0.9375, 0.4375, 0.9375, 0.5, 0.875, 0.5, 0.875, 0.4375, 0.9375, 0.875, 0.9375, 0.9375, 0.875, 0.9375, 0.875, 0.875, 0.9375, 0.375, 0.9375, 0.4375, 0.875, 0.4375, 0.875, 0.375, 0.9375, 0.8125, 0.9375, 0.875, 0.875, 0.875, 0.875, 0.8125, 0.9375, 0.3125, 0.9375, 0.375, 0.875, 0.375, 0.875, 0.3125, 0.9375, 0.75, 0.9375, 0.8125, 0.875, 0.8125, 0.875, 0.75, 0.8437, 0.0, 0.875, 0.0625, 0.8125, 0.0625, 0.875, 0.4375, 0.875, 0.5, 0.8125, 0.5, 0.8125, 0.4375, 0.875, 0.875, 0.875, 0.9375, 0.8125, 0.9375, 0.8125, 0.875, 0.875, 0.375, 0.875, 0.4375, 0.8125, 0.4375, 0.8125, 0.375, 0.875, 0.8125, 0.875, 0.875, 0.8125, 0.875, 0.8125, 0.8125, 0.875, 0.3125, 0.875, 0.375, 0.8125, 0.375, 0.8125, 0.3125, 0.875, 0.75, 0.875, 0.8125, 0.8125, 0.8125, 0.8125, 0.75, 0.875, 0.25, 0.875, 0.3125, 0.8125, 0.3125, 0.8125, 0.25, 0.875, 0.6875, 0.875, 0.75, 0.8125, 0.75, 0.8125, 0.6875, 0.875, 0.1875, 0.875, 0.25, 0.8125, 0.25, 0.8125, 0.1875, 0.875, 0.625, 0.875, 0.6875, 0.8125, 0.6875, 0.8125, 0.625, 0.875, 0.125, 0.875, 0.1875, 0.8125, 0.1875, 0.8125, 0.125, 0.875, 0.5625, 0.875, 0.625, 0.8125, 0.625, 0.8125, 0.5625, 0.875, 0.0625, 0.875, 0.125, 0.8125, 0.125, 0.8125, 0.0625, 0.875, 0.5, 0.875, 0.5625, 0.8125, 0.5625, 0.8125, 0.5, 0.875, 0.9375, 0.8437, 1.0, 0.8125, 0.9375, 0.8125, 0.1875, 0.8125, 0.25, 0.75, 0.25, 0.75, 0.1875, 0.8125, 0.625, 0.8125, 0.6875, 0.75, 0.6875, 0.75, 0.625, 0.8125, 0.125, 0.8125, 0.1875, 0.75, 0.1875, 0.75, 0.125, 0.8125, 0.5625, 0.8125, 0.625, 0.75, 0.625, 0.75, 0.5625, 0.8125, 0.0625, 0.8125, 0.125, 0.75, 0.125, 0.75, 0.0625, 0.8125, 0.5, 0.8125, 0.5625, 0.75, 0.5625, 0.75, 0.5, 0.8125, 0.9375, 0.7812, 1.0, 0.75, 0.9375, 0.7812, 0.0, 0.8125, 0.0625, 0.75, 0.0625, 0.8125, 0.4375, 0.8125, 0.5, 0.75, 0.5, 0.75, 0.4375, 0.8125, 0.875, 0.8125, 0.9375, 0.75, 0.9375, 0.75, 0.875, 0.8125, 0.375, 0.8125, 0.4375, 0.75, 0.4375, 0.75, 0.375, 0.8125, 0.8125, 0.8125, 0.875, 0.75, 0.875, 0.75, 0.8125, 0.8125, 0.3125, 0.8125, 0.375, 0.75, 0.375, 0.75, 0.3125, 0.8125, 0.75, 0.8125, 0.8125, 0.75, 0.8125, 0.75, 0.75, 0.8125, 0.25, 0.8125, 0.3125, 0.75, 0.3125, 0.75, 0.25, 0.8125, 0.6875, 0.8125, 0.75, 0.75, 0.75, 0.75, 0.6875, 0.2083, 0.5312, 0.2083, 0.5625, 0.1875, 0.5625, 0.1875, 0.5312, 0.25, 0.5312, 0.25, 0.5625, 0.2292, 0.5625, 0.2292, 0.5312, 0.2292, 0.5312, 0.2292, 0.5625, 0.2083, 0.5625, 0.2083, 0.5312, 0.2292, 0.5, 0.2292, 0.5312, 0.2083, 0.5312, 0.2083, 0.5, 0.25, 0.5, 0.25, 0.5312, 0.2292, 0.5312, 0.2292, 0.5, 0.2083, 0.5, 0.2083, 0.5312, 0.1875, 0.5312, 0.1875, 0.5, 0.2083, 0.5312, 0.1875, 0.5312, 0.1875, 0.5625, 0.2083, 0.5625, 0.25, 0.5312, 0.2292, 0.5312, 0.2292, 0.5625, 0.25, 0.5625, 0.2292, 0.5312, 0.2083, 0.5312, 0.2083, 0.5625, 0.2292, 0.5625, 0.2292, 0.5, 0.2083, 0.5, 0.2083, 0.5312, 0.2292, 0.5312, 0.25, 0.5, 0.2292, 0.5, 0.2292, 0.5312, 0.25, 0.5312, 0.2083, 0.5, 0.1875, 0.5, 0.1875, 0.5312, 0.2083, 0.5312, 0.0, 0.0, 0.0, 0.0, 0.0, 0.0, 0.0, 0.0, 0.0, 0.0, 0.0, 0.0, 0.0, 0.0, 0.0, 0.0, 0.0, 0.0, 0.0, 0.0, 0.0, 0.0, 0.0, 0.0, 0.0, 0.0, 0.0, 0.0, 0.0, 0.0, 0.0, 0.0, 0.0, 0.0, 0.0, 0.0, 0.0, 0.0, 0.0, 0.0, 0.0, 0.0, 0.0, 0.0, 0.0, 0.0, 0.0, 0.0, 0.0, 0.0, 0.0, 0.0, 0.0, 0.0, 0.0, 0.0, 0.0, 0.0, 0.0, 0.0, 0.0, 0.0, 0.0, 0.0, 0.0, 0.0, 0.0, 0.0, 0.0, 0.0, 0.0, 0.0, 0.0, 0.0, 0.0, 0.0, 0.0, 0.0, 0.0, 0.0, 0.0, 0.0, 0.0, 0.0, 0.0, 0.0, 0.0, 0.0, 0.0, 0.0, 0.0, 0.0, 0.0, 0.0, 0.0, 0.0])
me_sphere.materials.append(mat_material_001)
me_sphere.materials.append(mat_material_002)
me_sphere.use_paint_bone_selection = False
me_sphere.use_paint_mask = True
me_sphere.update()
arm_armature = bpy.data.armatures.new('Armature')  # bones are not reproduced

# ---- objects
ob_slime = bpy.data.objects.new('Slime', me_sphere)
ob_root = bpy.data.objects.new('Root', arm_armature)

# ---- transforms, parenting, visibility, modifiers, constraints
ob_slime.parent = ob_root
ob_slime.location = (0.0, 0.0, 0.0)
_vg = ob_slime.vertex_groups.new(name='Bone')
_vg.add([0, 1, 2, 3, 4, 5, 6, 7, 8, 9, 10, 11, 12, 13, 14, 15, 16, 17, 18, 19, 20, 21, 22, 23, 24, 25, 26, 27, 28, 29, 30, 31, 32, 33, 34, 35, 36, 37, 38, 39, 40, 41, 42, 43, 44, 45, 46, 47, 48, 49, 50, 51, 52, 53, 54, 55, 56, 57, 58, 59, 60, 61, 62, 63, 64, 65, 66, 67, 68, 69, 70, 71, 72, 73, 74, 75, 76, 77, 78, 79, 80, 81, 82, 83, 84, 85, 86, 87, 88, 89, 90, 91, 92, 93, 94, 95, 96, 97, 98, 99, 100, 101, 102, 103, 104, 105, 106, 107, 108, 109, 110, 111, 112, 113, 114, 115, 116, 117, 118, 119, 120, 121, 122, 123, 124, 125, 126, 127, 128, 129, 130, 131, 132, 133, 134, 135, 136, 137, 138, 139, 140, 141, 142, 143, 144, 145, 146, 147, 148, 149, 150, 151, 152, 153, 154, 155, 156, 157, 158, 159, 160, 161, 162, 163, 164, 165, 166, 167, 168, 169, 170, 171, 172, 173, 174, 175, 176, 177, 178, 179, 180, 181, 182, 183, 184, 185, 186, 187, 188, 189, 190, 191, 192, 193, 194, 195, 196, 197, 198, 199, 200, 201, 202, 203, 204, 205, 206, 207, 208, 209, 210, 211, 212, 213, 214, 215, 216, 217, 218, 219, 220, 221, 222, 223, 224, 225, 226, 227, 228, 229, 230, 231, 232, 233, 234, 235, 236, 237, 238, 239, 240, 241, 242, 243, 244, 245, 246, 247, 248, 249, 250, 251, 252, 253, 254, 255, 256, 257, 258, 259, 260, 261, 262, 263, 264, 265, 266, 267, 268, 269, 270, 271, 272, 273, 274, 275, 276, 277, 278, 279, 280, 281, 282, 283, 284, 285, 286], 1.0, 'REPLACE')
_m = ob_slime.modifiers.new('Armature', 'ARMATURE')
_m.object = ob_root
ob_root.location = (0.0, 0.0, 0.0)
ob_root.show_in_front = True

# ---- collection membership
col_collection.objects.link(ob_slime)
col_collection.objects.link(ob_root)

# ---- scene / render settings (as saved in the file)
scene.frame_start = 0; scene.frame_end = 250; scene.frame_set(30)
scene.render.engine = 'BLENDER_EEVEE_NEXT'
scene.cycles.sampling_pattern = 'TABULATED_SOBOL'
scene.eevee.ray_tracing_options.trace_max_roughness = 0.0
bpy.context.view_layer.update()

# ---- added for rendering (the .blend has no active camera and no usable light): camera, sun
cam_auto = bpy.data.cameras.new('AutoCamera')
cam_auto.lens = 50.0
cam_auto.sensor_width = 36.0
cam_auto.clip_end = 1000.0
ob_auto_camera = bpy.data.objects.new('AutoCamera', cam_auto)
scene.collection.objects.link(ob_auto_camera)
ob_auto_camera.location = (3.01612, -3.61973, 3.10873)
ob_auto_camera.rotation_euler = (1.09748, -7.21219e-08, 0.694738)
scene.camera = ob_auto_camera
light_auto_sun = bpy.data.lights.new('AutoSun', 'SUN')
light_auto_sun.energy = 3.0
light_auto_sun.angle = 0.0523599
ob_auto_sun = bpy.data.objects.new('AutoSun', light_auto_sun)
scene.collection.objects.link(ob_auto_sun)
ob_auto_sun.rotation_euler = (0.872665, 0.174533, 0.523599)
bpy.context.view_layer.update()
